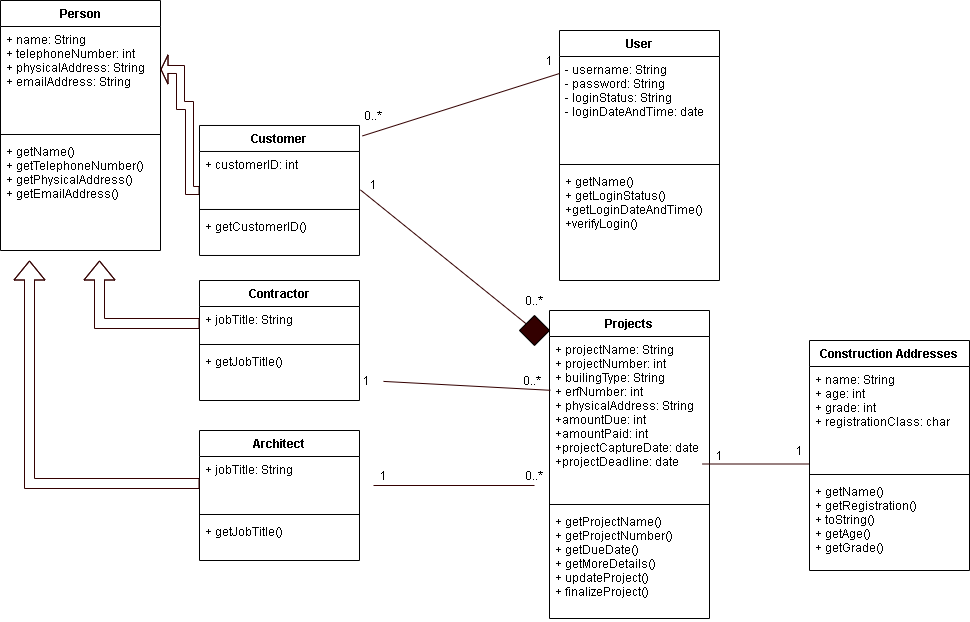

The diagram above was exported from draw.io. Its source (the exported page's mxGraphModel, read from the mxfile embedded in the PNG):
<mxGraphModel dx="3760" dy="713" grid="1" gridSize="10" guides="1" tooltips="1" connect="1" arrows="1" fold="1" page="1" pageScale="1" pageWidth="1169" pageHeight="826" background="#ffffff" math="0" shadow="0">
  <root>
    <mxCell id="0" />
    <mxCell id="1" parent="0" />
    <mxCell id="U-xMMx5cHIoZlK8AkH17-92" value="User" style="swimlane;fontStyle=1;align=center;verticalAlign=top;childLayout=stackLayout;horizontal=1;startSize=26;horizontalStack=0;resizeParent=1;resizeParentMax=0;resizeLast=0;collapsible=1;marginBottom=0;" vertex="1" parent="1">
      <mxGeometry x="-770" y="70" width="160" height="250" as="geometry" />
    </mxCell>
    <mxCell id="U-xMMx5cHIoZlK8AkH17-93" value="- username: String&#10;- password: String&#10;- loginStatus: String&#10;- loginDateAndTime: date" style="text;strokeColor=none;fillColor=none;align=left;verticalAlign=top;spacingLeft=4;spacingRight=4;overflow=hidden;rotatable=0;points=[[0,0.5],[1,0.5]];portConstraint=eastwest;" vertex="1" parent="U-xMMx5cHIoZlK8AkH17-92">
      <mxGeometry y="26" width="160" height="104" as="geometry" />
    </mxCell>
    <mxCell id="U-xMMx5cHIoZlK8AkH17-94" value="" style="line;strokeWidth=1;fillColor=none;align=left;verticalAlign=middle;spacingTop=-1;spacingLeft=3;spacingRight=3;rotatable=0;labelPosition=right;points=[];portConstraint=eastwest;" vertex="1" parent="U-xMMx5cHIoZlK8AkH17-92">
      <mxGeometry y="130" width="160" height="8" as="geometry" />
    </mxCell>
    <mxCell id="U-xMMx5cHIoZlK8AkH17-95" value="+ getName()&#10;+ getLoginStatus()&#10;+getLoginDateAndTime()&#10;+verifyLogin()" style="text;strokeColor=none;fillColor=none;align=left;verticalAlign=top;spacingLeft=4;spacingRight=4;overflow=hidden;rotatable=0;points=[[0,0.5],[1,0.5]];portConstraint=eastwest;" vertex="1" parent="U-xMMx5cHIoZlK8AkH17-92">
      <mxGeometry y="138" width="160" height="112" as="geometry" />
    </mxCell>
    <mxCell id="U-xMMx5cHIoZlK8AkH17-64" value="Projects" style="swimlane;fontStyle=1;align=center;verticalAlign=top;childLayout=stackLayout;horizontal=1;startSize=26;horizontalStack=0;resizeParent=1;resizeParentMax=0;resizeLast=0;collapsible=1;marginBottom=0;" vertex="1" parent="1">
      <mxGeometry x="-780" y="350" width="160" height="308" as="geometry" />
    </mxCell>
    <mxCell id="U-xMMx5cHIoZlK8AkH17-65" value="+ projectName: String&#10;+ projectNumber: int&#10;+ builingType: String&#10;+ erfNumber: int&#10;+ physicalAddress: String&#10;+amountDue: int&#10;+amountPaid: int&#10;+projectCaptureDate: date&#10;+projectDeadline: date" style="text;strokeColor=none;fillColor=none;align=left;verticalAlign=top;spacingLeft=4;spacingRight=4;overflow=hidden;rotatable=0;points=[[0,0.5],[1,0.5]];portConstraint=eastwest;" vertex="1" parent="U-xMMx5cHIoZlK8AkH17-64">
      <mxGeometry y="26" width="160" height="164" as="geometry" />
    </mxCell>
    <mxCell id="U-xMMx5cHIoZlK8AkH17-66" value="" style="line;strokeWidth=1;fillColor=none;align=left;verticalAlign=middle;spacingTop=-1;spacingLeft=3;spacingRight=3;rotatable=0;labelPosition=right;points=[];portConstraint=eastwest;" vertex="1" parent="U-xMMx5cHIoZlK8AkH17-64">
      <mxGeometry y="190" width="160" height="8" as="geometry" />
    </mxCell>
    <mxCell id="U-xMMx5cHIoZlK8AkH17-67" value="+ getProjectName()&#10;+ getProjectNumber()&#10;+ getDueDate()&#10;+ getMoreDetails()&#10;+ updateProject()&#10;+ finalizeProject()" style="text;strokeColor=none;fillColor=none;align=left;verticalAlign=top;spacingLeft=4;spacingRight=4;overflow=hidden;rotatable=0;points=[[0,0.5],[1,0.5]];portConstraint=eastwest;" vertex="1" parent="U-xMMx5cHIoZlK8AkH17-64">
      <mxGeometry y="198" width="160" height="110" as="geometry" />
    </mxCell>
    <mxCell id="U-xMMx5cHIoZlK8AkH17-119" value="" style="endArrow=none;html=1;strokeColor=#330000;exitX=1.025;exitY=0.745;exitDx=0;exitDy=0;exitPerimeter=0;" edge="1" parent="1" source="U-xMMx5cHIoZlK8AkH17-131" target="U-xMMx5cHIoZlK8AkH17-128">
      <mxGeometry width="50" height="50" relative="1" as="geometry">
        <mxPoint x="-584" y="680" as="sourcePoint" />
        <mxPoint x="-534" y="630" as="targetPoint" />
      </mxGeometry>
    </mxCell>
    <mxCell id="U-xMMx5cHIoZlK8AkH17-122" value="" style="endArrow=none;html=1;strokeColor=#330000;exitX=1.025;exitY=0.691;exitDx=0;exitDy=0;exitPerimeter=0;entryX=-0.019;entryY=1;entryDx=0;entryDy=0;entryPerimeter=0;" edge="1" parent="1">
      <mxGeometry width="50" height="50" relative="1" as="geometry">
        <mxPoint x="-626.96" y="503.5" as="sourcePoint" />
        <mxPoint x="-520" y="503.5" as="targetPoint" />
      </mxGeometry>
    </mxCell>
    <mxCell id="U-xMMx5cHIoZlK8AkH17-125" value="" style="endArrow=none;html=1;strokeColor=#330000;entryX=1.006;entryY=0.712;entryDx=0;entryDy=0;entryPerimeter=0;" edge="1" parent="1" target="U-xMMx5cHIoZlK8AkH17-89">
      <mxGeometry width="50" height="50" relative="1" as="geometry">
        <mxPoint x="-800" y="366" as="sourcePoint" />
        <mxPoint x="-806.96" y="180.0039999999999" as="targetPoint" />
      </mxGeometry>
    </mxCell>
    <mxCell id="U-xMMx5cHIoZlK8AkH17-126" value="" style="rhombus;whiteSpace=wrap;html=1;fillColor=#330000;" vertex="1" parent="1">
      <mxGeometry x="-810" y="354.98" width="30" height="30" as="geometry" />
    </mxCell>
    <mxCell id="U-xMMx5cHIoZlK8AkH17-127" value="" style="endArrow=none;html=1;strokeColor=#330000;exitX=1.019;exitY=0.08;exitDx=0;exitDy=0;exitPerimeter=0;" edge="1" parent="1" source="U-xMMx5cHIoZlK8AkH17-88">
      <mxGeometry width="50" height="50" relative="1" as="geometry">
        <mxPoint x="-820" y="163" as="sourcePoint" />
        <mxPoint x="-770" y="113" as="targetPoint" />
      </mxGeometry>
    </mxCell>
    <mxCell id="U-xMMx5cHIoZlK8AkH17-128" value="1" style="text;html=1;strokeColor=none;fillColor=none;align=center;verticalAlign=middle;whiteSpace=wrap;rounded=0;" vertex="1" parent="1">
      <mxGeometry x="-980" y="410" width="34" height="20" as="geometry" />
    </mxCell>
    <mxCell id="U-xMMx5cHIoZlK8AkH17-131" value="0..*" style="text;html=1;strokeColor=none;fillColor=none;align=center;verticalAlign=middle;whiteSpace=wrap;rounded=0;" vertex="1" parent="1">
      <mxGeometry x="-814" y="400" width="34" height="40" as="geometry" />
    </mxCell>
    <mxCell id="U-xMMx5cHIoZlK8AkH17-136" value="" style="endArrow=none;html=1;strokeColor=#330000;exitX=0.5;exitY=1;exitDx=0;exitDy=0;entryX=0.25;entryY=1;entryDx=0;entryDy=0;" edge="1" parent="1" source="U-xMMx5cHIoZlK8AkH17-138" target="U-xMMx5cHIoZlK8AkH17-137">
      <mxGeometry width="50" height="50" relative="1" as="geometry">
        <mxPoint x="-684" y="728" as="sourcePoint" />
        <mxPoint x="-634" y="678" as="targetPoint" />
      </mxGeometry>
    </mxCell>
    <mxCell id="U-xMMx5cHIoZlK8AkH17-137" value="1" style="text;html=1;strokeColor=none;fillColor=none;align=center;verticalAlign=middle;whiteSpace=wrap;rounded=0;" vertex="1" parent="1">
      <mxGeometry x="-966" y="505" width="40" height="20" as="geometry" />
    </mxCell>
    <mxCell id="U-xMMx5cHIoZlK8AkH17-138" value="0..*" style="text;html=1;strokeColor=none;fillColor=none;align=center;verticalAlign=middle;whiteSpace=wrap;rounded=0;" vertex="1" parent="1">
      <mxGeometry x="-812" y="505" width="34" height="20" as="geometry" />
    </mxCell>
    <mxCell id="U-xMMx5cHIoZlK8AkH17-143" value="1" style="text;html=1;strokeColor=none;fillColor=none;align=center;verticalAlign=middle;whiteSpace=wrap;rounded=0;" vertex="1" parent="1">
      <mxGeometry x="-540" y="480" width="20" height="20" as="geometry" />
    </mxCell>
    <mxCell id="U-xMMx5cHIoZlK8AkH17-145" value="1" style="text;html=1;strokeColor=none;fillColor=none;align=center;verticalAlign=middle;whiteSpace=wrap;rounded=0;" vertex="1" parent="1">
      <mxGeometry x="-620" y="485" width="20" height="20" as="geometry" />
    </mxCell>
    <mxCell id="U-xMMx5cHIoZlK8AkH17-147" value="1" style="text;html=1;strokeColor=none;fillColor=none;align=center;verticalAlign=middle;whiteSpace=wrap;rounded=0;" vertex="1" parent="1">
      <mxGeometry x="-966" y="214" width="20" height="20" as="geometry" />
    </mxCell>
    <mxCell id="U-xMMx5cHIoZlK8AkH17-148" value="0..*" style="text;html=1;strokeColor=none;fillColor=none;align=center;verticalAlign=middle;whiteSpace=wrap;rounded=0;" vertex="1" parent="1">
      <mxGeometry x="-805" y="330" width="20" height="20" as="geometry" />
    </mxCell>
    <mxCell id="U-xMMx5cHIoZlK8AkH17-149" value="0..*" style="text;html=1;strokeColor=none;fillColor=none;align=center;verticalAlign=middle;whiteSpace=wrap;rounded=0;" vertex="1" parent="1">
      <mxGeometry x="-966" y="144.98" width="20" height="20" as="geometry" />
    </mxCell>
    <mxCell id="U-xMMx5cHIoZlK8AkH17-150" value="1" style="text;html=1;strokeColor=none;fillColor=none;align=center;verticalAlign=middle;whiteSpace=wrap;rounded=0;" vertex="1" parent="1">
      <mxGeometry x="-790" y="90" width="20" height="20" as="geometry" />
    </mxCell>
    <mxCell id="U-xMMx5cHIoZlK8AkH17-72" value="Construction Addresses" style="swimlane;fontStyle=1;align=center;verticalAlign=top;childLayout=stackLayout;horizontal=1;startSize=26;horizontalStack=0;resizeParent=1;resizeParentMax=0;resizeLast=0;collapsible=1;marginBottom=0;" vertex="1" parent="1">
      <mxGeometry x="-520" y="380" width="160" height="230" as="geometry" />
    </mxCell>
    <mxCell id="U-xMMx5cHIoZlK8AkH17-73" value="+ name: String&#10;+ age: int&#10;+ grade: int&#10;+ registrationClass: char" style="text;strokeColor=none;fillColor=none;align=left;verticalAlign=top;spacingLeft=4;spacingRight=4;overflow=hidden;rotatable=0;points=[[0,0.5],[1,0.5]];portConstraint=eastwest;" vertex="1" parent="U-xMMx5cHIoZlK8AkH17-72">
      <mxGeometry y="26" width="160" height="104" as="geometry" />
    </mxCell>
    <mxCell id="U-xMMx5cHIoZlK8AkH17-74" value="" style="line;strokeWidth=1;fillColor=none;align=left;verticalAlign=middle;spacingTop=-1;spacingLeft=3;spacingRight=3;rotatable=0;labelPosition=right;points=[];portConstraint=eastwest;" vertex="1" parent="U-xMMx5cHIoZlK8AkH17-72">
      <mxGeometry y="130" width="160" height="8" as="geometry" />
    </mxCell>
    <mxCell id="U-xMMx5cHIoZlK8AkH17-75" value="+ getName()&#10;+ getRegistration()&#10;+ toString()&#10;+ getAge()&#10;+ getGrade()" style="text;strokeColor=none;fillColor=none;align=left;verticalAlign=top;spacingLeft=4;spacingRight=4;overflow=hidden;rotatable=0;points=[[0,0.5],[1,0.5]];portConstraint=eastwest;" vertex="1" parent="U-xMMx5cHIoZlK8AkH17-72">
      <mxGeometry y="138" width="160" height="92" as="geometry" />
    </mxCell>
    <mxCell id="U-xMMx5cHIoZlK8AkH17-110" value="Contractor" style="swimlane;fontStyle=1;align=center;verticalAlign=top;childLayout=stackLayout;horizontal=1;startSize=26;horizontalStack=0;resizeParent=1;resizeParentMax=0;resizeLast=0;collapsible=1;marginBottom=0;" vertex="1" parent="1">
      <mxGeometry x="-1130" y="320" width="160" height="120" as="geometry" />
    </mxCell>
    <mxCell id="U-xMMx5cHIoZlK8AkH17-111" value="+ jobTitle: String" style="text;strokeColor=none;fillColor=none;align=left;verticalAlign=top;spacingLeft=4;spacingRight=4;overflow=hidden;rotatable=0;points=[[0,0.5],[1,0.5]];portConstraint=eastwest;" vertex="1" parent="U-xMMx5cHIoZlK8AkH17-110">
      <mxGeometry y="26" width="160" height="34" as="geometry" />
    </mxCell>
    <mxCell id="U-xMMx5cHIoZlK8AkH17-112" value="" style="line;strokeWidth=1;fillColor=none;align=left;verticalAlign=middle;spacingTop=-1;spacingLeft=3;spacingRight=3;rotatable=0;labelPosition=right;points=[];portConstraint=eastwest;" vertex="1" parent="U-xMMx5cHIoZlK8AkH17-110">
      <mxGeometry y="60" width="160" height="8" as="geometry" />
    </mxCell>
    <mxCell id="U-xMMx5cHIoZlK8AkH17-113" value="+ getJobTitle()" style="text;strokeColor=none;fillColor=none;align=left;verticalAlign=top;spacingLeft=4;spacingRight=4;overflow=hidden;rotatable=0;points=[[0,0.5],[1,0.5]];portConstraint=eastwest;" vertex="1" parent="U-xMMx5cHIoZlK8AkH17-110">
      <mxGeometry y="68" width="160" height="52" as="geometry" />
    </mxCell>
    <mxCell id="U-xMMx5cHIoZlK8AkH17-106" value="Architect" style="swimlane;fontStyle=1;align=center;verticalAlign=top;childLayout=stackLayout;horizontal=1;startSize=26;horizontalStack=0;resizeParent=1;resizeParentMax=0;resizeLast=0;collapsible=1;marginBottom=0;" vertex="1" parent="1">
      <mxGeometry x="-1130" y="470" width="160" height="130" as="geometry" />
    </mxCell>
    <mxCell id="U-xMMx5cHIoZlK8AkH17-107" value="+ jobTitle: String" style="text;strokeColor=none;fillColor=none;align=left;verticalAlign=top;spacingLeft=4;spacingRight=4;overflow=hidden;rotatable=0;points=[[0,0.5],[1,0.5]];portConstraint=eastwest;" vertex="1" parent="U-xMMx5cHIoZlK8AkH17-106">
      <mxGeometry y="26" width="160" height="54" as="geometry" />
    </mxCell>
    <mxCell id="U-xMMx5cHIoZlK8AkH17-108" value="" style="line;strokeWidth=1;fillColor=none;align=left;verticalAlign=middle;spacingTop=-1;spacingLeft=3;spacingRight=3;rotatable=0;labelPosition=right;points=[];portConstraint=eastwest;" vertex="1" parent="U-xMMx5cHIoZlK8AkH17-106">
      <mxGeometry y="80" width="160" height="8" as="geometry" />
    </mxCell>
    <mxCell id="U-xMMx5cHIoZlK8AkH17-109" value="+ getJobTitle()" style="text;strokeColor=none;fillColor=none;align=left;verticalAlign=top;spacingLeft=4;spacingRight=4;overflow=hidden;rotatable=0;points=[[0,0.5],[1,0.5]];portConstraint=eastwest;" vertex="1" parent="U-xMMx5cHIoZlK8AkH17-106">
      <mxGeometry y="88" width="160" height="42" as="geometry" />
    </mxCell>
    <mxCell id="U-xMMx5cHIoZlK8AkH17-153" value="Person" style="swimlane;fontStyle=1;align=center;verticalAlign=top;childLayout=stackLayout;horizontal=1;startSize=26;horizontalStack=0;resizeParent=1;resizeParentMax=0;resizeLast=0;collapsible=1;marginBottom=0;" vertex="1" parent="1">
      <mxGeometry x="-1329" y="40" width="160" height="250" as="geometry" />
    </mxCell>
    <mxCell id="U-xMMx5cHIoZlK8AkH17-154" value="+ name: String&#10;+ telephoneNumber: int&#10;+ physicalAddress: String&#10;+ emailAddress: String" style="text;strokeColor=none;fillColor=none;align=left;verticalAlign=top;spacingLeft=4;spacingRight=4;overflow=hidden;rotatable=0;points=[[0,0.5],[1,0.5]];portConstraint=eastwest;" vertex="1" parent="U-xMMx5cHIoZlK8AkH17-153">
      <mxGeometry y="26" width="160" height="104" as="geometry" />
    </mxCell>
    <mxCell id="U-xMMx5cHIoZlK8AkH17-155" value="" style="line;strokeWidth=1;fillColor=none;align=left;verticalAlign=middle;spacingTop=-1;spacingLeft=3;spacingRight=3;rotatable=0;labelPosition=right;points=[];portConstraint=eastwest;" vertex="1" parent="U-xMMx5cHIoZlK8AkH17-153">
      <mxGeometry y="130" width="160" height="8" as="geometry" />
    </mxCell>
    <mxCell id="U-xMMx5cHIoZlK8AkH17-156" value="+ getName()&#10;+ getTelephoneNumber()&#10;+ getPhysicalAddress()&#10;+ getEmailAddress()" style="text;strokeColor=none;fillColor=none;align=left;verticalAlign=top;spacingLeft=4;spacingRight=4;overflow=hidden;rotatable=0;points=[[0,0.5],[1,0.5]];portConstraint=eastwest;" vertex="1" parent="U-xMMx5cHIoZlK8AkH17-153">
      <mxGeometry y="138" width="160" height="112" as="geometry" />
    </mxCell>
    <mxCell id="U-xMMx5cHIoZlK8AkH17-178" style="edgeStyle=orthogonalEdgeStyle;rounded=0;orthogonalLoop=1;jettySize=auto;html=1;entryX=1;entryY=0.413;entryDx=0;entryDy=0;entryPerimeter=0;strokeColor=#330000;shape=flexArrow;width=8;endSize=2;" edge="1" parent="1" source="U-xMMx5cHIoZlK8AkH17-88" target="U-xMMx5cHIoZlK8AkH17-154">
      <mxGeometry relative="1" as="geometry">
        <Array as="points">
          <mxPoint x="-1140" y="230" />
          <mxPoint x="-1140" y="145" />
          <mxPoint x="-1149" y="145" />
          <mxPoint x="-1149" y="109" />
        </Array>
      </mxGeometry>
    </mxCell>
    <mxCell id="U-xMMx5cHIoZlK8AkH17-88" value="Customer" style="swimlane;fontStyle=1;align=center;verticalAlign=top;childLayout=stackLayout;horizontal=1;startSize=26;horizontalStack=0;resizeParent=1;resizeParentMax=0;resizeLast=0;collapsible=1;marginBottom=0;" vertex="1" parent="1">
      <mxGeometry x="-1130" y="164.98" width="160" height="130" as="geometry" />
    </mxCell>
    <mxCell id="U-xMMx5cHIoZlK8AkH17-89" value="+ customerID: int" style="text;strokeColor=none;fillColor=none;align=left;verticalAlign=top;spacingLeft=4;spacingRight=4;overflow=hidden;rotatable=0;points=[[0,0.5],[1,0.5]];portConstraint=eastwest;" vertex="1" parent="U-xMMx5cHIoZlK8AkH17-88">
      <mxGeometry y="26" width="160" height="54" as="geometry" />
    </mxCell>
    <mxCell id="U-xMMx5cHIoZlK8AkH17-90" value="" style="line;strokeWidth=1;fillColor=none;align=left;verticalAlign=middle;spacingTop=-1;spacingLeft=3;spacingRight=3;rotatable=0;labelPosition=right;points=[];portConstraint=eastwest;" vertex="1" parent="U-xMMx5cHIoZlK8AkH17-88">
      <mxGeometry y="80" width="160" height="8" as="geometry" />
    </mxCell>
    <mxCell id="U-xMMx5cHIoZlK8AkH17-91" value="+ getCustomerID()" style="text;strokeColor=none;fillColor=none;align=left;verticalAlign=top;spacingLeft=4;spacingRight=4;overflow=hidden;rotatable=0;points=[[0,0.5],[1,0.5]];portConstraint=eastwest;" vertex="1" parent="U-xMMx5cHIoZlK8AkH17-88">
      <mxGeometry y="88" width="160" height="42" as="geometry" />
    </mxCell>
    <mxCell id="U-xMMx5cHIoZlK8AkH17-179" style="edgeStyle=orthogonalEdgeStyle;rounded=0;orthogonalLoop=1;jettySize=auto;html=1;strokeColor=#330000;shape=flexArrow;" edge="1" parent="1" source="U-xMMx5cHIoZlK8AkH17-111">
      <mxGeometry relative="1" as="geometry">
        <mxPoint x="-1230" y="300" as="targetPoint" />
      </mxGeometry>
    </mxCell>
    <mxCell id="U-xMMx5cHIoZlK8AkH17-180" style="edgeStyle=orthogonalEdgeStyle;rounded=0;orthogonalLoop=1;jettySize=auto;html=1;strokeColor=#330000;shape=flexArrow;" edge="1" parent="1" source="U-xMMx5cHIoZlK8AkH17-107">
      <mxGeometry relative="1" as="geometry">
        <mxPoint x="-1300" y="300" as="targetPoint" />
      </mxGeometry>
    </mxCell>
  </root>
</mxGraphModel>